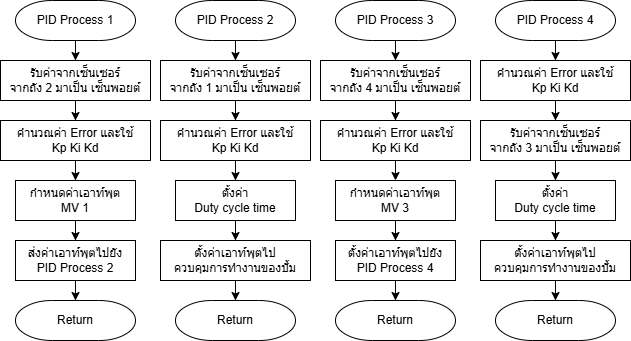

The diagram above was exported from draw.io. Its source (the exported page's mxGraphModel, read from the mxfile embedded in the PNG):
<mxGraphModel dx="1434" dy="818" grid="1" gridSize="10" guides="1" tooltips="1" connect="1" arrows="1" fold="1" page="1" pageScale="1" pageWidth="827" pageHeight="1169" math="0" shadow="0">
  <root>
    <mxCell id="0" />
    <mxCell id="1" parent="0" />
    <mxCell id="BiuKC1P5Nka2oSA2BAuv-1" value="" style="edgeStyle=orthogonalEdgeStyle;rounded=0;orthogonalLoop=1;jettySize=auto;html=1;" parent="1" source="BiuKC1P5Nka2oSA2BAuv-2" target="BiuKC1P5Nka2oSA2BAuv-8" edge="1">
      <mxGeometry relative="1" as="geometry" />
    </mxCell>
    <mxCell id="BiuKC1P5Nka2oSA2BAuv-2" value="PID Process 1" style="strokeWidth=1;html=1;shape=mxgraph.flowchart.terminator;whiteSpace=wrap;" parent="1" vertex="1">
      <mxGeometry x="114" y="40" width="120" height="40" as="geometry" />
    </mxCell>
    <mxCell id="BiuKC1P5Nka2oSA2BAuv-3" style="edgeStyle=orthogonalEdgeStyle;rounded=0;orthogonalLoop=1;jettySize=auto;html=1;entryX=0.5;entryY=0;entryDx=0;entryDy=0;" parent="1" source="BiuKC1P5Nka2oSA2BAuv-4" target="BiuKC1P5Nka2oSA2BAuv-5" edge="1">
      <mxGeometry relative="1" as="geometry" />
    </mxCell>
    <mxCell id="BiuKC1P5Nka2oSA2BAuv-4" value="&lt;div&gt;กำหนดค่าเอาท์พุต&lt;/div&gt;&lt;div&gt;MV 1&lt;/div&gt;" style="rounded=0;whiteSpace=wrap;html=1;" parent="1" vertex="1">
      <mxGeometry x="114" y="220" width="120" height="40" as="geometry" />
    </mxCell>
    <mxCell id="BiuKC1P5Nka2oSA2BAuv-5" value="ส่งค่าเอาท์พุตไปยัง&lt;div&gt;PID Process 2&lt;/div&gt;" style="rounded=0;whiteSpace=wrap;html=1;" parent="1" vertex="1">
      <mxGeometry x="114" y="280" width="120" height="40" as="geometry" />
    </mxCell>
    <mxCell id="BiuKC1P5Nka2oSA2BAuv-6" value="Return" style="strokeWidth=1;html=1;shape=mxgraph.flowchart.terminator;whiteSpace=wrap;" parent="1" vertex="1">
      <mxGeometry x="114" y="340" width="120" height="40" as="geometry" />
    </mxCell>
    <mxCell id="BiuKC1P5Nka2oSA2BAuv-38" value="" style="edgeStyle=orthogonalEdgeStyle;rounded=0;orthogonalLoop=1;jettySize=auto;html=1;" parent="1" source="BiuKC1P5Nka2oSA2BAuv-8" target="BiuKC1P5Nka2oSA2BAuv-37" edge="1">
      <mxGeometry relative="1" as="geometry" />
    </mxCell>
    <mxCell id="BiuKC1P5Nka2oSA2BAuv-8" value="รับค่าจากเซ็นเซอร์&lt;div&gt;จากถัง 2 มาเป็น เซ็นพอยต์&lt;/div&gt;" style="rounded=0;whiteSpace=wrap;html=1;" parent="1" vertex="1">
      <mxGeometry x="99" y="100" width="150" height="40" as="geometry" />
    </mxCell>
    <mxCell id="BiuKC1P5Nka2oSA2BAuv-9" style="edgeStyle=orthogonalEdgeStyle;rounded=0;orthogonalLoop=1;jettySize=auto;html=1;entryX=0.5;entryY=0;entryDx=0;entryDy=0;" parent="1" source="BiuKC1P5Nka2oSA2BAuv-10" target="BiuKC1P5Nka2oSA2BAuv-16" edge="1">
      <mxGeometry relative="1" as="geometry" />
    </mxCell>
    <mxCell id="BiuKC1P5Nka2oSA2BAuv-10" value="PID Process 2" style="strokeWidth=1;html=1;shape=mxgraph.flowchart.terminator;whiteSpace=wrap;" parent="1" vertex="1">
      <mxGeometry x="274" y="40" width="120" height="40" as="geometry" />
    </mxCell>
    <mxCell id="BiuKC1P5Nka2oSA2BAuv-11" style="edgeStyle=orthogonalEdgeStyle;rounded=0;orthogonalLoop=1;jettySize=auto;html=1;entryX=0.5;entryY=0;entryDx=0;entryDy=0;" parent="1" source="BiuKC1P5Nka2oSA2BAuv-12" target="BiuKC1P5Nka2oSA2BAuv-13" edge="1">
      <mxGeometry relative="1" as="geometry" />
    </mxCell>
    <mxCell id="BiuKC1P5Nka2oSA2BAuv-12" value="ตั้งค่า&lt;div&gt;Duty cycle time&lt;/div&gt;" style="rounded=0;whiteSpace=wrap;html=1;" parent="1" vertex="1">
      <mxGeometry x="274" y="220" width="120" height="40" as="geometry" />
    </mxCell>
    <mxCell id="BiuKC1P5Nka2oSA2BAuv-13" value="ตั้งค่าเอาท์พุตไป&lt;div&gt;ควบคุมการทำงานของปั้ม&lt;/div&gt;" style="rounded=0;whiteSpace=wrap;html=1;" parent="1" vertex="1">
      <mxGeometry x="259" y="280" width="150" height="40" as="geometry" />
    </mxCell>
    <mxCell id="BiuKC1P5Nka2oSA2BAuv-14" value="Return" style="strokeWidth=1;html=1;shape=mxgraph.flowchart.terminator;whiteSpace=wrap;" parent="1" vertex="1">
      <mxGeometry x="274" y="340" width="120" height="40" as="geometry" />
    </mxCell>
    <mxCell id="BiuKC1P5Nka2oSA2BAuv-41" style="edgeStyle=orthogonalEdgeStyle;rounded=0;orthogonalLoop=1;jettySize=auto;html=1;entryX=0.5;entryY=0;entryDx=0;entryDy=0;" parent="1" source="BiuKC1P5Nka2oSA2BAuv-16" target="BiuKC1P5Nka2oSA2BAuv-40" edge="1">
      <mxGeometry relative="1" as="geometry" />
    </mxCell>
    <mxCell id="BiuKC1P5Nka2oSA2BAuv-16" value="รับค่าจากเซ็นเซอร์&lt;div&gt;จากถัง 1 มาเป็น เซ็นพอยต์&lt;/div&gt;" style="rounded=0;whiteSpace=wrap;html=1;" parent="1" vertex="1">
      <mxGeometry x="259" y="100" width="150" height="40" as="geometry" />
    </mxCell>
    <mxCell id="BiuKC1P5Nka2oSA2BAuv-17" style="edgeStyle=orthogonalEdgeStyle;rounded=0;orthogonalLoop=1;jettySize=auto;html=1;entryX=0.5;entryY=0;entryDx=0;entryDy=0;entryPerimeter=0;" parent="1" source="BiuKC1P5Nka2oSA2BAuv-5" target="BiuKC1P5Nka2oSA2BAuv-6" edge="1">
      <mxGeometry relative="1" as="geometry" />
    </mxCell>
    <mxCell id="BiuKC1P5Nka2oSA2BAuv-18" style="edgeStyle=orthogonalEdgeStyle;rounded=0;orthogonalLoop=1;jettySize=auto;html=1;entryX=0.5;entryY=0;entryDx=0;entryDy=0;entryPerimeter=0;" parent="1" source="BiuKC1P5Nka2oSA2BAuv-13" target="BiuKC1P5Nka2oSA2BAuv-14" edge="1">
      <mxGeometry relative="1" as="geometry" />
    </mxCell>
    <mxCell id="BiuKC1P5Nka2oSA2BAuv-19" value="" style="edgeStyle=orthogonalEdgeStyle;rounded=0;orthogonalLoop=1;jettySize=auto;html=1;" parent="1" source="BiuKC1P5Nka2oSA2BAuv-20" target="BiuKC1P5Nka2oSA2BAuv-26" edge="1">
      <mxGeometry relative="1" as="geometry" />
    </mxCell>
    <mxCell id="BiuKC1P5Nka2oSA2BAuv-20" value="PID Process 3" style="strokeWidth=1;html=1;shape=mxgraph.flowchart.terminator;whiteSpace=wrap;" parent="1" vertex="1">
      <mxGeometry x="434" y="40" width="120" height="40" as="geometry" />
    </mxCell>
    <mxCell id="BiuKC1P5Nka2oSA2BAuv-21" style="edgeStyle=orthogonalEdgeStyle;rounded=0;orthogonalLoop=1;jettySize=auto;html=1;entryX=0.5;entryY=0;entryDx=0;entryDy=0;" parent="1" source="BiuKC1P5Nka2oSA2BAuv-22" target="BiuKC1P5Nka2oSA2BAuv-23" edge="1">
      <mxGeometry relative="1" as="geometry" />
    </mxCell>
    <mxCell id="BiuKC1P5Nka2oSA2BAuv-22" value="&lt;div&gt;กำหนดค่าเอาท์พุต&lt;/div&gt;&lt;div&gt;MV 3&lt;/div&gt;" style="rounded=0;whiteSpace=wrap;html=1;" parent="1" vertex="1">
      <mxGeometry x="434" y="220" width="120" height="40" as="geometry" />
    </mxCell>
    <mxCell id="BiuKC1P5Nka2oSA2BAuv-23" value="ตั้งค่าเอาท์พุตไปยัง&lt;div&gt;PID Process 4&lt;/div&gt;" style="rounded=0;whiteSpace=wrap;html=1;" parent="1" vertex="1">
      <mxGeometry x="434" y="280" width="120" height="40" as="geometry" />
    </mxCell>
    <mxCell id="BiuKC1P5Nka2oSA2BAuv-24" value="Return" style="strokeWidth=1;html=1;shape=mxgraph.flowchart.terminator;whiteSpace=wrap;" parent="1" vertex="1">
      <mxGeometry x="434" y="340" width="120" height="40" as="geometry" />
    </mxCell>
    <mxCell id="BiuKC1P5Nka2oSA2BAuv-25" style="edgeStyle=orthogonalEdgeStyle;rounded=0;orthogonalLoop=1;jettySize=auto;html=1;entryX=0.5;entryY=0;entryDx=0;entryDy=0;" parent="1" target="BiuKC1P5Nka2oSA2BAuv-22" edge="1">
      <mxGeometry relative="1" as="geometry">
        <mxPoint x="494" y="200" as="sourcePoint" />
      </mxGeometry>
    </mxCell>
    <mxCell id="BiuKC1P5Nka2oSA2BAuv-45" style="edgeStyle=orthogonalEdgeStyle;rounded=0;orthogonalLoop=1;jettySize=auto;html=1;" parent="1" source="BiuKC1P5Nka2oSA2BAuv-26" target="BiuKC1P5Nka2oSA2BAuv-43" edge="1">
      <mxGeometry relative="1" as="geometry" />
    </mxCell>
    <mxCell id="BiuKC1P5Nka2oSA2BAuv-26" value="รับค่าจากเซ็นเซอร์&lt;div&gt;จากถัง 4 มาเป็น เซ็นพอยต์&lt;/div&gt;" style="rounded=0;whiteSpace=wrap;html=1;" parent="1" vertex="1">
      <mxGeometry x="419" y="100" width="150" height="40" as="geometry" />
    </mxCell>
    <mxCell id="BiuKC1P5Nka2oSA2BAuv-27" style="edgeStyle=orthogonalEdgeStyle;rounded=0;orthogonalLoop=1;jettySize=auto;html=1;entryX=0.5;entryY=0;entryDx=0;entryDy=0;entryPerimeter=0;" parent="1" source="BiuKC1P5Nka2oSA2BAuv-23" target="BiuKC1P5Nka2oSA2BAuv-24" edge="1">
      <mxGeometry relative="1" as="geometry" />
    </mxCell>
    <mxCell id="BiuKC1P5Nka2oSA2BAuv-47" value="" style="edgeStyle=orthogonalEdgeStyle;rounded=0;orthogonalLoop=1;jettySize=auto;html=1;" parent="1" source="BiuKC1P5Nka2oSA2BAuv-29" target="BiuKC1P5Nka2oSA2BAuv-46" edge="1">
      <mxGeometry relative="1" as="geometry" />
    </mxCell>
    <mxCell id="BiuKC1P5Nka2oSA2BAuv-29" value="PID Process 4" style="strokeWidth=1;html=1;shape=mxgraph.flowchart.terminator;whiteSpace=wrap;" parent="1" vertex="1">
      <mxGeometry x="594" y="40" width="120" height="40" as="geometry" />
    </mxCell>
    <mxCell id="BiuKC1P5Nka2oSA2BAuv-30" style="edgeStyle=orthogonalEdgeStyle;rounded=0;orthogonalLoop=1;jettySize=auto;html=1;entryX=0.5;entryY=0;entryDx=0;entryDy=0;" parent="1" source="BiuKC1P5Nka2oSA2BAuv-31" target="BiuKC1P5Nka2oSA2BAuv-32" edge="1">
      <mxGeometry relative="1" as="geometry" />
    </mxCell>
    <mxCell id="BiuKC1P5Nka2oSA2BAuv-31" value="ตั้งค่า&lt;div&gt;Duty cycle time&lt;/div&gt;" style="rounded=0;whiteSpace=wrap;html=1;" parent="1" vertex="1">
      <mxGeometry x="594" y="220" width="120" height="40" as="geometry" />
    </mxCell>
    <mxCell id="BiuKC1P5Nka2oSA2BAuv-32" value="ตั้งค่าเอาท์พุตไป&lt;div&gt;ควบคุมการทำงานของปั้ม&lt;/div&gt;" style="rounded=0;whiteSpace=wrap;html=1;" parent="1" vertex="1">
      <mxGeometry x="579" y="280" width="150" height="40" as="geometry" />
    </mxCell>
    <mxCell id="BiuKC1P5Nka2oSA2BAuv-33" value="Return" style="strokeWidth=1;html=1;shape=mxgraph.flowchart.terminator;whiteSpace=wrap;" parent="1" vertex="1">
      <mxGeometry x="594" y="340" width="120" height="40" as="geometry" />
    </mxCell>
    <mxCell id="BiuKC1P5Nka2oSA2BAuv-34" style="edgeStyle=orthogonalEdgeStyle;rounded=0;orthogonalLoop=1;jettySize=auto;html=1;entryX=0.5;entryY=0;entryDx=0;entryDy=0;" parent="1" source="BiuKC1P5Nka2oSA2BAuv-35" target="BiuKC1P5Nka2oSA2BAuv-31" edge="1">
      <mxGeometry relative="1" as="geometry" />
    </mxCell>
    <mxCell id="BiuKC1P5Nka2oSA2BAuv-35" value="รับค่าจากเซ็นเซอร์&lt;div&gt;จากถัง 3 มาเป็น เซ็นพอยต์&lt;/div&gt;" style="rounded=0;whiteSpace=wrap;html=1;" parent="1" vertex="1">
      <mxGeometry x="579" y="160" width="150" height="40" as="geometry" />
    </mxCell>
    <mxCell id="BiuKC1P5Nka2oSA2BAuv-36" style="edgeStyle=orthogonalEdgeStyle;rounded=0;orthogonalLoop=1;jettySize=auto;html=1;entryX=0.5;entryY=0;entryDx=0;entryDy=0;entryPerimeter=0;" parent="1" source="BiuKC1P5Nka2oSA2BAuv-32" target="BiuKC1P5Nka2oSA2BAuv-33" edge="1">
      <mxGeometry relative="1" as="geometry" />
    </mxCell>
    <mxCell id="BiuKC1P5Nka2oSA2BAuv-39" style="edgeStyle=orthogonalEdgeStyle;rounded=0;orthogonalLoop=1;jettySize=auto;html=1;" parent="1" source="BiuKC1P5Nka2oSA2BAuv-37" target="BiuKC1P5Nka2oSA2BAuv-4" edge="1">
      <mxGeometry relative="1" as="geometry" />
    </mxCell>
    <mxCell id="BiuKC1P5Nka2oSA2BAuv-37" value="คำนวณค่า Error และใช้&lt;div&gt;&lt;span style=&quot;background-color: initial;&quot;&gt;Kp Ki Kd&lt;/span&gt;&lt;/div&gt;" style="rounded=0;whiteSpace=wrap;html=1;" parent="1" vertex="1">
      <mxGeometry x="99" y="160" width="150" height="40" as="geometry" />
    </mxCell>
    <mxCell id="BiuKC1P5Nka2oSA2BAuv-42" style="edgeStyle=orthogonalEdgeStyle;rounded=0;orthogonalLoop=1;jettySize=auto;html=1;" parent="1" source="BiuKC1P5Nka2oSA2BAuv-40" target="BiuKC1P5Nka2oSA2BAuv-12" edge="1">
      <mxGeometry relative="1" as="geometry" />
    </mxCell>
    <mxCell id="BiuKC1P5Nka2oSA2BAuv-40" value="คำนวณค่า Error และใช้&lt;div&gt;&lt;span style=&quot;background-color: initial;&quot;&gt;Kp Ki Kd&lt;/span&gt;&lt;/div&gt;" style="rounded=0;whiteSpace=wrap;html=1;" parent="1" vertex="1">
      <mxGeometry x="259" y="160" width="150" height="40" as="geometry" />
    </mxCell>
    <mxCell id="BiuKC1P5Nka2oSA2BAuv-43" value="คำนวณค่า Error และใช้&lt;div&gt;&lt;span style=&quot;background-color: initial;&quot;&gt;Kp Ki Kd&lt;/span&gt;&lt;/div&gt;" style="rounded=0;whiteSpace=wrap;html=1;" parent="1" vertex="1">
      <mxGeometry x="419" y="160" width="150" height="40" as="geometry" />
    </mxCell>
    <mxCell id="BiuKC1P5Nka2oSA2BAuv-50" value="" style="edgeStyle=orthogonalEdgeStyle;rounded=0;orthogonalLoop=1;jettySize=auto;html=1;" parent="1" source="BiuKC1P5Nka2oSA2BAuv-46" target="BiuKC1P5Nka2oSA2BAuv-35" edge="1">
      <mxGeometry relative="1" as="geometry" />
    </mxCell>
    <mxCell id="BiuKC1P5Nka2oSA2BAuv-46" value="คำนวณค่า Error และใช้&lt;div&gt;&lt;span style=&quot;background-color: initial;&quot;&gt;Kp Ki Kd&lt;/span&gt;&lt;/div&gt;" style="rounded=0;whiteSpace=wrap;html=1;" parent="1" vertex="1">
      <mxGeometry x="579" y="100" width="150" height="40" as="geometry" />
    </mxCell>
  </root>
</mxGraphModel>